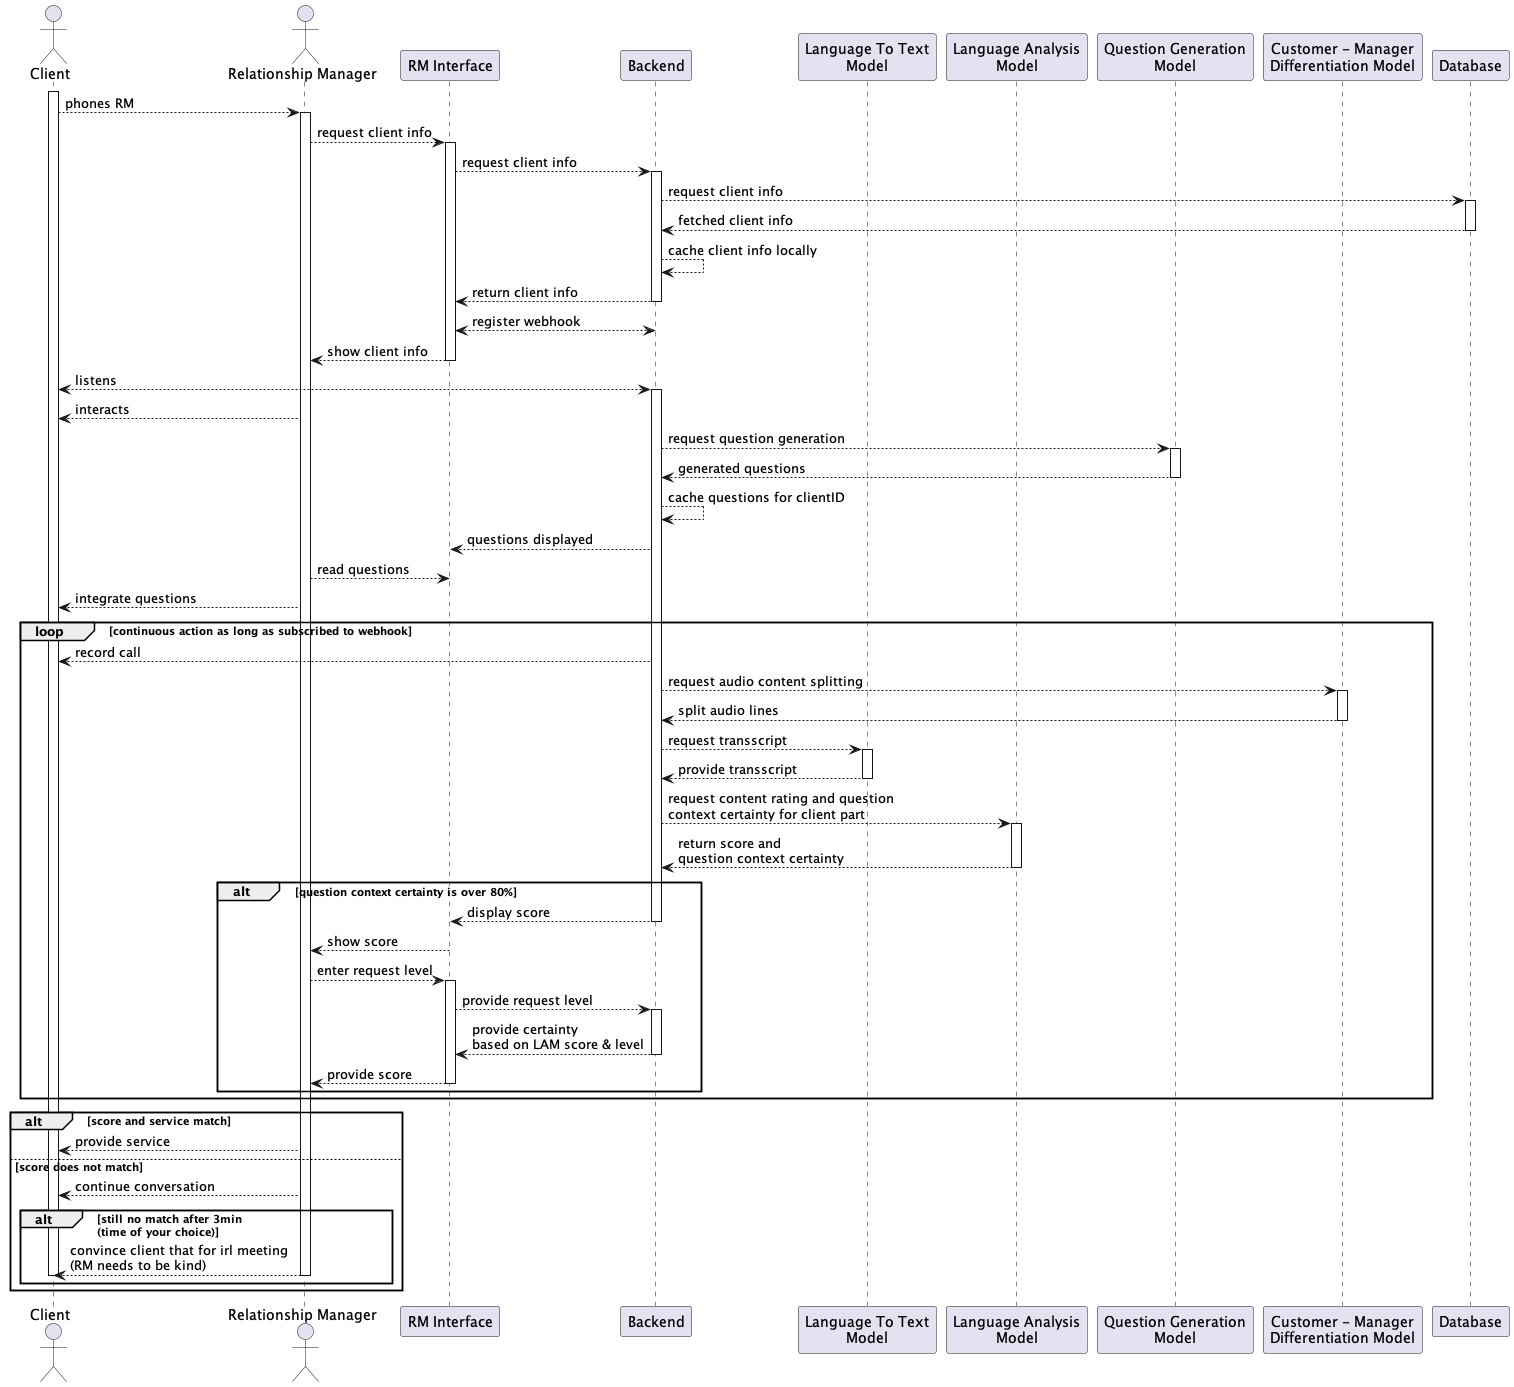

The diagram above was rendered by PlantUML. Its source (embedded in the PNG):
@startuml appSequence
'!theme vibrant

actor Client
actor "Relationship Manager" as RM
participant "RM Interface" as FE
participant "Backend" as BE
participant "Language To Text\nModel" as LTTM
participant "Language Analysis\nModel" as LAM
participant "Question Generation\nModel" as QGM
participant "Customer - Manager\nDifferentiation Model" as CMDM
participant "Database" as DB

activate Client

Client --> RM : phones RM
activate RM
RM --> FE : request client info
activate FE
FE --> BE : request client info
activate BE
BE --> DB : request client info
activate DB
DB --> BE : fetched client info
deactivate DB
BE --> BE : cache client info locally
BE --> FE : return client info
deactivate BE
FE <--> BE : register webhook
FE --> RM : show client info
deactivate FE


BE <--> Client : listens
activate BE
RM --> Client : interacts


BE --> QGM : request question generation
activate QGM
QGM --> BE : generated questions
deactivate QGM
BE --> BE : cache questions for clientID

BE --> FE : questions displayed
RM --> FE: read questions
RM --> Client : integrate questions

loop continuous action as long as subscribed to webhook
    BE --> Client : record call

    BE --> CMDM : request audio content splitting
    activate CMDM
    CMDM --> BE : split audio lines
    deactivate CMDM

    BE --> LTTM : request transscript
    activate LTTM
    LTTM --> BE : provide transscript
    deactivate LTTM

    BE --> LAM : request content rating and question\ncontext certainty for client part
    activate LAM
    LAM --> BE : return score and\nquestion context certainty
    deactivate LAM

    alt question context certainty is over 80%
        BE --> FE : display score
        deactivate BE
        FE --> RM : show score

        RM --> FE: enter request level
        activate FE
        FE --> BE: provide request level
        activate BE
        BE --> FE: provide certainty\nbased on LAM score & level
        deactivate BE
        FE --> RM: provide score
        deactivate FE
    end
end
alt score and service match
    RM --> Client : provide service

else score does not match
    RM --> Client: continue conversation
    alt still no match after 3min\n(time of your choice)
        RM --> Client : convince client that for irl meeting\n(RM needs to be kind)
        deactivate RM
        deactivate Client
    end
end


@enduml